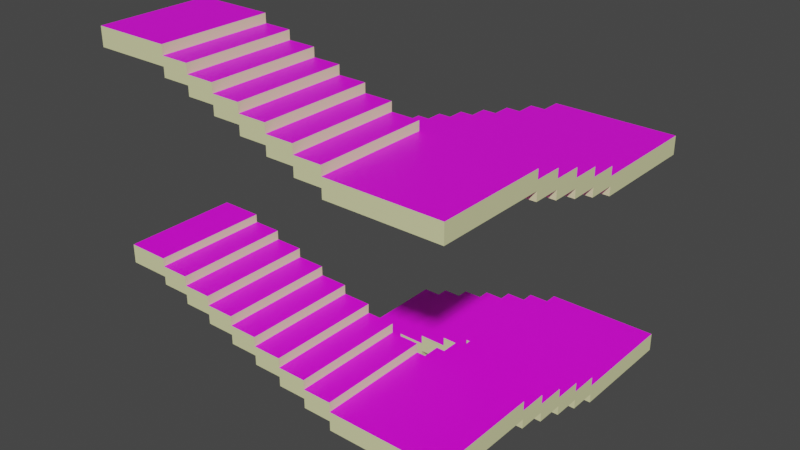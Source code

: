 # Source: stair.blend  (saved by Blender 3.4.6; exported with 4.5.12 LTS)
import bpy
from mathutils import Matrix  # noqa: F401  (used for matrix-valued properties, if any)

bpy.ops.wm.read_factory_settings(use_empty=True)
scene = bpy.context.scene
scene.name = 'Scene'

# ---- collections
col_dwg = bpy.data.collections.new('dwg'); scene.collection.children.link(col_dwg)
col_floor__0 = bpy.data.collections.new('floor  0'); scene.collection.children.link(col_floor__0)
col_stair = bpy.data.collections.new('stair'); col_floor__0.children.link(col_stair)
col_stairs_1 = bpy.data.collections.new('stairs 1'); col_stair.children.link(col_stairs_1)
col_floor_1 = bpy.data.collections.new('floor 1'); scene.collection.children.link(col_floor_1)
col_stair_001 = bpy.data.collections.new('stair.001'); col_floor_1.children.link(col_stair_001)
col_stairs_1_001 = bpy.data.collections.new('stairs 1.001'); col_stair_001.children.link(col_stairs_1_001)

# ---- images (referenced by path relative to the original .blend; pixels are not part of the script)
import os
ASSET_DIR = os.environ.get("B2B_ASSET_DIR", "")  # directory of the original .blend (textures are referenced by path, not embedded)
HERE = os.path.dirname(os.path.abspath(__file__))  # packed textures are extracted next to this script under _unpacked/

def load_image(name, relpath, width, height, colorspace="sRGB"):
    """Load a texture the original file referenced (path relative to the .blend, or extracted next to this script)."""
    p = next((c for c in (os.path.join(HERE, relpath), os.path.join(ASSET_DIR, relpath)) if relpath and os.path.exists(c)), "")
    if p:
        img = bpy.data.images.load(p, check_existing=True)
        img.name = name
    else:  # same state as the original file: an image datablock whose file is absent (Cycles renders it pink)
        img = bpy.data.images.new(name, width, height)
        img.source = "FILE"
        img.filepath = "//" + (relpath or name)
    img.colorspace_settings.name = colorspace
    return img
img_marble007_2k_roughness_jpg = load_image('Marble007_2K_Roughness.jpg', 'Marble007_2K_Roughness.jpg', 1024, 1024, 'sRGB')

# ---- materials (node trees are filled in below, after node groups)
mat_material = bpy.data.materials.new('Material')
mat_material.use_transparent_shadow = False
mat_material_001 = bpy.data.materials.new('Material.001')
mat_material_001.use_transparent_shadow = False

# ---- material node trees
mat_material.use_nodes = True; mat_material.node_tree.nodes.clear()
_N = mat_material.node_tree.nodes; _L = mat_material.node_tree.links
n0 = _N.new('ShaderNodeBsdfPrincipled'); n0.name = 'Principled BSDF'; n0.location = (10, 300)
n0.distribution = 'GGX'
n0.subsurface_method = 'RANDOM_WALK_SKIN'
n0.inputs[3].default_value = 1.45
n0.inputs[27].default_value = (0.0, 0.0, 0.0, 1.0)
n0.inputs[28].default_value = 1.0
n1 = _N.new('ShaderNodeOutputMaterial'); n1.name = 'Material Output'; n1.location = (300, 300)
n2 = _N.new('ShaderNodeTexImage'); n2.name = 'Image Texture'; n2.location = (-483, 134)
n2.image = img_marble007_2k_roughness_jpg
_L.new(n0.outputs[0], n1.inputs[0])
_L.new(n2.outputs[0], n0.inputs[0])
n1.is_active_output = True
mat_material_001.use_nodes = True; mat_material_001.node_tree.nodes.clear()
_N = mat_material_001.node_tree.nodes; _L = mat_material_001.node_tree.links
n0 = _N.new('ShaderNodeBsdfPrincipled'); n0.name = 'Principled BSDF'; n0.location = (10, 300)
n0.distribution = 'GGX'
n0.subsurface_method = 'RANDOM_WALK_SKIN'
n0.inputs[0].default_value = (0.7953, 0.8, 0.4262, 1.0)
n0.inputs[3].default_value = 1.45
n0.inputs[27].default_value = (0.0, 0.0, 0.0, 1.0)
n0.inputs[28].default_value = 1.0
n1 = _N.new('ShaderNodeOutputMaterial'); n1.name = 'Material Output'; n1.location = (300, 300)
_L.new(n0.outputs[0], n1.inputs[0])
n1.is_active_output = True

# ---- world
world_world = bpy.data.worlds.new('World'); scene.world = world_world
world_world.use_nodes = True; world_world.node_tree.nodes.clear()
_N = world_world.node_tree.nodes; _L = world_world.node_tree.links
n0 = _N.new('ShaderNodeOutputWorld'); n0.name = 'World Output'; n0.location = (300, 300)
n1 = _N.new('ShaderNodeBackground'); n1.name = 'Background'; n1.location = (10, 300)
n1.inputs[0].default_value = (0.05088, 0.05088, 0.05088, 1.0)
_L.new(n1.outputs[0], n0.inputs[0])
n0.is_active_output = True
world_world.color = (0.05088, 0.05088, 0.05088)
world_world.use_sun_shadow = False
world_world.sun_shadow_jitter_overblur = 0.0

# ---- meshes
me_plane_031 = bpy.data.meshes.new('Plane.031')
me_plane_031.from_pydata([(1.243, 4.977, 0.8111), (1.243, -4.977, 0.8111), (-1.243, 4.977, 0.8111), (-1.243, -4.977, 0.8111), (1.243, 4.977, -0.8111), (1.243, -4.977, -0.8111), (-1.243, 4.977, -0.8111), (-1.243, -4.977, -0.8111), (1.243, 4.977, 9.934e-09), (1.243, -4.977, 9.934e-09), (-1.243, 4.977, 9.934e-09), (-1.243, -4.977, 9.934e-09), (-3.729, 14.93, -30.66), (-1.243, 14.93, -30.66), (-3.729, 24.89, -30.66), (-1.243, 24.89, -30.66), (-3.729, 14.93, -31.47), (-1.243, 14.93, -31.47), (-3.729, 24.89, -31.47), (-1.243, 24.89, -31.47), (-1.243, 14.93, -29.85), (-1.243, 24.89, -29.85), (1.243, 14.93, -29.85), (1.243, 24.89, -29.85), (-1.243, 14.93, -31.47), (-1.243, 24.89, -31.47), (1.243, 14.93, -31.47), (1.243, 24.89, -31.47), (1.243, 14.93, -29.03), (1.243, 24.89, -29.03), (3.729, 14.93, -29.03), (3.729, 24.89, -29.03), (1.243, 14.93, -31.47), (1.243, 24.89, -31.47), (3.729, 14.93, -31.47), (3.729, 24.89, -31.47), (3.729, 14.93, -28.22), (3.729, 24.89, -28.22), (6.215, 14.93, -28.22), (6.215, 24.89, -28.22), (3.729, 14.93, -29.85), (3.729, 24.89, -29.85), (6.215, 14.93, -29.85), (6.215, 24.89, -29.85), (6.215, 14.93, -27.41), (6.215, 24.89, -27.41), (8.701, 14.93, -27.41), (8.701, 24.89, -27.41), (6.215, 14.93, -29.03), (6.215, 24.89, -29.03), (8.701, 14.93, -29.03), (8.701, 24.89, -29.03), (8.701, 14.93, -26.6), (8.701, 24.89, -26.6), (11.2, 14.93, -26.6), (11.2, 24.89, -26.6), (8.701, 14.93, -28.22), (8.701, 24.89, -28.22), (11.2, 14.93, -28.22), (11.2, 24.89, -28.22), (11.2, 14.93, -25.79), (11.2, 24.89, -25.79), (21.15, 14.93, -25.79), (21.15, 24.89, -25.79), (11.2, 14.93, -27.41), (11.2, 24.89, -27.41), (21.15, 14.93, -27.41), (21.15, 24.89, -27.41), (11.2, 14.93, -24.98), (21.15, 14.93, -24.98), (11.2, 12.44, -24.98), (21.15, 12.44, -24.98), (11.2, 14.93, -26.6), (21.15, 14.93, -26.6), (11.2, 12.44, -26.6), (21.15, 12.44, -26.6), (11.2, 12.44, -24.17), (21.15, 12.44, -24.17), (11.2, 9.954, -24.17), (21.15, 9.954, -24.17), (11.2, 12.44, -25.79), (21.15, 12.44, -25.79), (11.2, 9.954, -25.79), (21.15, 9.954, -25.79), (11.2, 9.954, -23.36), (21.15, 9.954, -23.36), (11.2, 7.465, -23.36), (21.15, 7.465, -23.36), (11.2, 9.954, -24.98), (21.15, 9.954, -24.98), (11.2, 7.465, -24.98), (21.15, 7.465, -24.98), (11.2, 7.465, -22.55), (21.15, 7.465, -22.55), (11.2, 4.977, -22.55), (21.15, 4.977, -22.55), (11.2, 7.465, -24.17), (21.15, 7.465, -24.17), (11.2, 4.977, -24.17), (21.15, 4.977, -24.17), (11.2, 4.977, -21.73), (21.15, 4.977, -21.73), (11.2, -4.978, -21.73), (21.15, -4.978, -21.73), (11.2, 4.977, -23.36), (21.15, 4.977, -23.36), (11.2, -4.978, -23.36), (21.15, -4.978, -23.36), (11.2, 4.977, -20.92), (11.2, -4.978, -20.92), (8.701, 4.977, -20.92), (8.701, -4.978, -20.92), (11.2, 4.977, -22.55), (11.2, -4.978, -22.55), (8.701, 4.977, -22.55), (8.701, -4.978, -22.55), (8.701, 4.977, -20.11), (8.701, -4.978, -20.11), (6.215, 4.977, -20.11), (6.215, -4.978, -20.11), (8.701, 4.977, -21.73), (8.701, -4.978, -21.73), (6.215, 4.977, -21.73), (6.215, -4.978, -21.73), (6.215, 4.977, -19.3), (6.215, -4.978, -19.3), (3.729, 4.977, -19.3), (3.729, -4.978, -19.3), (6.215, 4.977, -20.92), (6.215, -4.978, -20.92), (3.729, 4.977, -20.92), (3.729, -4.978, -20.92), (3.729, 4.977, -18.49), (3.729, -4.978, -18.49), (1.243, 4.977, -18.49), (1.243, -4.978, -18.49), (3.729, 4.977, -20.11), (3.729, -4.978, -20.11), (1.243, 4.977, -20.11), (1.243, -4.978, -20.11), (1.243, 4.977, -17.68), (1.243, -4.978, -17.68), (-1.243, 4.977, -17.68), (-1.243, -4.978, -17.68), (1.243, 4.977, -19.3), (1.243, -4.978, -19.3), (-1.243, 4.977, -19.3), (-1.243, -4.978, -19.3), (-1.243, 4.977, -16.87), (-1.243, -4.978, -16.87), (-3.729, 4.977, -16.87), (-3.729, -4.978, -16.87), (-1.243, 4.977, -18.49), (-1.243, -4.978, -18.49), (-3.729, 4.977, -18.49), (-3.729, -4.978, -18.49), (-1.243, 4.977, -17.68), (-1.243, -4.978, -17.68), (-3.729, 4.977, -17.68), (-3.729, -4.978, -17.68), (-3.729, 4.977, -16.06), (-3.729, -4.978, -16.06), (-6.215, 4.977, -16.06), (-6.215, -4.978, -16.06), (-3.729, 4.977, -17.68), (-3.729, -4.978, -17.68), (-6.215, 4.977, -17.68), (-6.215, -4.978, -17.68), (-3.729, 4.977, -16.87), (-3.729, -4.978, -16.87), (-6.215, 4.977, -16.87), (-6.215, -4.978, -16.87), (-6.215, 4.977, -15.36), (-6.215, -4.978, -15.36), (-9.856, 4.977, -15.36), (-9.856, -4.978, -15.36), (-6.215, 4.977, -16.98), (-6.215, -4.978, -16.98), (-9.856, 4.977, -16.98), (-9.856, -4.978, -16.98), (-6.215, 4.977, -16.17), (-6.215, -4.978, -16.17), (-9.856, 4.977, -16.17), (-9.856, -4.978, -16.17), (-4.884, 14.93, -12.17), (-4.884, 24.89, -12.17), (-2.398, 14.93, -12.17), (-2.398, 24.89, -12.17), (-4.884, 14.93, -13.79), (-4.884, 24.89, -13.79), (-2.398, 14.93, -13.79), (-2.398, 24.89, -13.79), (-2.398, 14.93, -11.36), (-2.398, 24.89, -11.36), (0.08831, 14.93, -11.36), (0.08831, 24.89, -11.36), (-2.398, 14.93, -13.79), (-2.398, 24.89, -13.79), (0.08831, 14.93, -13.79), (0.08831, 24.89, -13.79), (0.0883, 14.93, -10.54), (0.0883, 24.89, -10.54), (2.574, 14.93, -10.54), (2.574, 24.89, -10.54), (0.0883, 14.93, -12.17), (0.0883, 24.89, -12.17), (2.574, 14.93, -12.17), (2.574, 24.89, -12.17), (2.574, 14.93, -9.734), (2.574, 24.89, -9.734), (5.061, 14.93, -9.734), (5.061, 24.89, -9.734), (2.574, 14.93, -11.36), (2.574, 24.89, -11.36), (5.061, 14.93, -11.36), (5.061, 24.89, -11.36), (5.061, 14.93, -8.922), (5.061, 24.89, -8.922), (7.557, 14.93, -8.922), (7.557, 24.89, -8.922), (5.061, 14.93, -10.54), (5.061, 24.89, -10.54), (7.557, 14.93, -10.54), (7.557, 24.89, -10.54), (10.05, 14.93, -7.3), (10.05, 24.89, -7.3), (21.15, 14.93, -7.3), (21.15, 24.89, -7.3), (10.05, 14.93, -8.922), (10.05, 24.89, -8.922), (21.15, 14.93, -8.922), (21.15, 24.89, -8.922), (11.2, 14.93, -6.489), (21.15, 14.93, -6.489), (11.2, 12.44, -6.489), (21.15, 12.44, -6.489), (11.2, 14.93, -8.111), (21.15, 14.93, -8.111), (11.2, 12.44, -8.111), (21.15, 12.44, -8.111), (11.2, 12.44, -5.678), (21.15, 12.44, -5.678), (11.2, 9.954, -5.678), (21.15, 9.954, -5.678), (11.2, 12.44, -7.3), (21.15, 12.44, -7.3), (11.2, 9.954, -7.3), (21.15, 9.954, -7.3), (11.2, 9.954, -4.867), (21.15, 9.954, -4.867), (11.2, 7.466, -4.867), (21.15, 7.466, -4.867), (11.2, 9.954, -6.489), (21.15, 9.954, -6.489), (11.2, 7.466, -6.489), (21.15, 7.466, -6.489), (11.2, 7.466, -4.056), (21.15, 7.466, -4.056), (11.2, 4.977, -4.056), (21.15, 4.977, -4.056), (11.2, 7.466, -5.678), (21.15, 7.466, -5.678), (11.2, 4.977, -5.678), (21.15, 4.977, -5.678), (11.2, 4.977, -3.245), (21.15, 4.977, -3.245), (11.2, -4.977, -3.245), (21.15, -4.977, -3.245), (11.2, 4.977, -4.867), (21.15, 4.977, -4.867), (11.2, -4.977, -4.867), (21.15, -4.977, -4.867), (11.2, 4.977, -2.433), (11.2, -4.977, -2.433), (8.701, 4.977, -2.433), (8.701, -4.977, -2.433), (11.2, 4.977, -4.056), (11.2, -4.977, -4.056), (8.701, 4.977, -4.056), (8.701, -4.977, -4.056), (8.701, 4.977, -1.622), (8.701, -4.977, -1.622), (6.215, 4.977, -1.622), (6.215, -4.977, -1.622), (8.701, 4.977, -3.245), (8.701, -4.977, -3.245), (6.215, 4.977, -3.245), (6.215, -4.977, -3.245), (6.215, 4.977, -0.8111), (6.215, -4.977, -0.8111), (3.729, 4.977, -0.8111), (3.729, -4.977, -0.8111), (6.215, 4.977, -2.433), (6.215, -4.977, -2.433), (3.729, 4.977, -2.433), (3.729, -4.977, -2.433), (3.729, 4.977, -8.345e-07), (3.729, -4.977, -8.345e-07), (1.243, 4.977, -8.345e-07), (1.243, -4.977, -8.345e-07), (3.729, 4.977, -1.622), (3.729, -4.977, -1.622), (1.243, 4.977, -1.622), (1.243, -4.977, -1.622), (3.729, 4.977, -0.8111), (3.729, -4.977, -0.8111), (1.243, 4.977, -0.8111), (1.243, -4.977, -0.8111), (-1.243, 4.977, 1.622), (-1.243, -4.977, 1.622), (-3.729, 4.977, 1.622), (-3.729, -4.977, 1.622), (-1.243, 4.977, -2.98e-06), (-1.243, -4.977, -2.98e-06), (-3.729, 4.977, -2.98e-06), (-3.729, -4.977, -2.98e-06), (-1.243, 4.977, 0.8111), (-1.243, -4.977, 0.8111), (-3.729, 4.977, 0.8111), (-3.729, -4.977, 0.8111), (-9.856, 14.93, -13.79), (-9.856, 24.89, -13.79), (-7.37, 14.93, -13.79), (-7.37, 24.89, -13.79), (-9.856, 14.93, -15.41), (-9.856, 24.89, -15.41), (-7.37, 14.93, -15.41), (-7.37, 24.89, -15.41), (-7.37, 14.93, -12.98), (-7.37, 24.89, -12.98), (-4.884, 14.93, -12.98), (-4.884, 24.89, -12.98), (-7.37, 14.93, -14.6), (-7.37, 24.89, -14.6), (-4.884, 14.93, -14.6), (-4.884, 24.89, -14.6), (7.557, 14.93, -8.111), (7.557, 24.89, -8.111), (10.05, 14.93, -8.111), (10.05, 24.89, -8.111), (7.557, 14.93, -9.734), (7.557, 24.89, -9.734), (10.05, 14.93, -9.734), (10.05, 24.89, -9.734), (-10.55, -4.977, 2.433), (-10.55, 4.977, 2.433), (-3.729, -4.977, 2.433), (-3.729, 4.977, 2.433), (-10.55, -4.977, 0.8111), (-10.55, 4.977, 0.8111), (-3.729, -4.977, 0.8111), (-3.729, 4.977, 0.8111), (-10.55, -4.977, 1.622), (-10.55, 4.977, 1.622), (-3.729, -4.977, 1.622), (-3.729, 4.977, 1.622)], [], [(1, 0, 2, 3), (5, 7, 6, 4), (8, 9, 5, 4), (11, 10, 6, 7), (9, 11, 7, 5), (10, 8, 4, 6), (2, 0, 8, 10), (1, 3, 11, 9), (3, 2, 10, 11), (0, 1, 9, 8), (12, 13, 15, 14), (16, 18, 19, 17), (12, 14, 18, 16), (13, 12, 16, 17), (15, 13, 17, 19), (14, 15, 19, 18), (21, 20, 22, 23), (25, 27, 26, 24), (20, 21, 25, 24), (23, 22, 26, 27), (21, 23, 27, 25), (22, 20, 24, 26), (29, 28, 30, 31), (33, 35, 34, 32), (28, 29, 33, 32), (31, 30, 34, 35), (29, 31, 35, 33), (30, 28, 32, 34), (37, 36, 38, 39), (41, 43, 42, 40), (36, 37, 41, 40), (39, 38, 42, 43), (37, 39, 43, 41), (38, 36, 40, 42), (45, 44, 46, 47), (49, 51, 50, 48), (44, 45, 49, 48), (47, 46, 50, 51), (45, 47, 51, 49), (46, 44, 48, 50), (53, 52, 54, 55), (57, 59, 58, 56), (52, 53, 57, 56), (55, 54, 58, 59), (53, 55, 59, 57), (54, 52, 56, 58), (61, 60, 62, 63), (65, 67, 66, 64), (60, 61, 65, 64), (63, 62, 66, 67), (61, 63, 67, 65), (62, 60, 64, 66), (69, 68, 70, 71), (73, 75, 74, 72), (68, 69, 73, 72), (71, 70, 74, 75), (69, 71, 75, 73), (70, 68, 72, 74), (77, 76, 78, 79), (81, 83, 82, 80), (76, 77, 81, 80), (79, 78, 82, 83), (77, 79, 83, 81), (78, 76, 80, 82), (85, 84, 86, 87), (89, 91, 90, 88), (84, 85, 89, 88), (87, 86, 90, 91), (85, 87, 91, 89), (86, 84, 88, 90), (93, 92, 94, 95), (97, 99, 98, 96), (92, 93, 97, 96), (95, 94, 98, 99), (93, 95, 99, 97), (94, 92, 96, 98), (101, 100, 102, 103), (105, 107, 106, 104), (100, 101, 105, 104), (103, 102, 106, 107), (101, 103, 107, 105), (102, 100, 104, 106), (109, 108, 110, 111), (113, 115, 114, 112), (108, 109, 113, 112), (111, 110, 114, 115), (109, 111, 115, 113), (110, 108, 112, 114), (117, 116, 118, 119), (121, 123, 122, 120), (116, 117, 121, 120), (119, 118, 122, 123), (117, 119, 123, 121), (118, 116, 120, 122), (125, 124, 126, 127), (129, 131, 130, 128), (124, 125, 129, 128), (127, 126, 130, 131), (125, 127, 131, 129), (126, 124, 128, 130), (133, 132, 134, 135), (137, 139, 138, 136), (132, 133, 137, 136), (135, 134, 138, 139), (133, 135, 139, 137), (134, 132, 136, 138), (141, 140, 142, 143), (145, 147, 146, 144), (140, 141, 145, 144), (143, 142, 146, 147), (141, 143, 147, 145), (142, 140, 144, 146), (149, 148, 150, 151), (153, 155, 154, 152), (156, 157, 153, 152), (159, 158, 154, 155), (157, 159, 155, 153), (158, 156, 152, 154), (150, 148, 156, 158), (149, 151, 159, 157), (151, 150, 158, 159), (148, 149, 157, 156), (161, 160, 162, 163), (165, 167, 166, 164), (168, 169, 165, 164), (171, 170, 166, 167), (169, 171, 167, 165), (170, 168, 164, 166), (162, 160, 168, 170), (161, 163, 171, 169), (163, 162, 170, 171), (160, 161, 169, 168), (173, 172, 174, 175), (177, 179, 178, 176), (180, 181, 177, 176), (183, 182, 178, 179), (181, 183, 179, 177), (182, 180, 176, 178), (174, 172, 180, 182), (173, 175, 183, 181), (175, 174, 182, 183), (172, 173, 181, 180), (185, 184, 186, 187), (189, 191, 190, 188), (184, 185, 189, 188), (187, 186, 190, 191), (185, 187, 191, 189), (186, 184, 188, 190), (193, 192, 194, 195), (197, 199, 198, 196), (192, 193, 197, 196), (195, 194, 198, 199), (193, 195, 199, 197), (194, 192, 196, 198), (201, 200, 202, 203), (205, 207, 206, 204), (200, 201, 205, 204), (203, 202, 206, 207), (201, 203, 207, 205), (202, 200, 204, 206), (209, 208, 210, 211), (213, 215, 214, 212), (208, 209, 213, 212), (211, 210, 214, 215), (209, 211, 215, 213), (210, 208, 212, 214), (217, 216, 218, 219), (221, 223, 222, 220), (216, 217, 221, 220), (219, 218, 222, 223), (217, 219, 223, 221), (218, 216, 220, 222), (225, 224, 226, 227), (229, 231, 230, 228), (224, 225, 229, 228), (227, 226, 230, 231), (225, 227, 231, 229), (226, 224, 228, 230), (233, 232, 234, 235), (237, 239, 238, 236), (232, 233, 237, 236), (235, 234, 238, 239), (233, 235, 239, 237), (234, 232, 236, 238), (241, 240, 242, 243), (245, 247, 246, 244), (240, 241, 245, 244), (243, 242, 246, 247), (241, 243, 247, 245), (242, 240, 244, 246), (249, 248, 250, 251), (253, 255, 254, 252), (248, 249, 253, 252), (251, 250, 254, 255), (249, 251, 255, 253), (250, 248, 252, 254), (257, 256, 258, 259), (261, 263, 262, 260), (256, 257, 261, 260), (259, 258, 262, 263), (257, 259, 263, 261), (258, 256, 260, 262), (265, 264, 266, 267), (269, 271, 270, 268), (264, 265, 269, 268), (267, 266, 270, 271), (265, 267, 271, 269), (266, 264, 268, 270), (273, 272, 274, 275), (277, 279, 278, 276), (272, 273, 277, 276), (275, 274, 278, 279), (273, 275, 279, 277), (274, 272, 276, 278), (281, 280, 282, 283), (285, 287, 286, 284), (280, 281, 285, 284), (283, 282, 286, 287), (281, 283, 287, 285), (282, 280, 284, 286), (289, 288, 290, 291), (293, 295, 294, 292), (288, 289, 293, 292), (291, 290, 294, 295), (289, 291, 295, 293), (290, 288, 292, 294), (297, 296, 298, 299), (301, 303, 302, 300), (304, 305, 301, 300), (307, 306, 302, 303), (305, 307, 303, 301), (306, 304, 300, 302), (298, 296, 304, 306), (297, 299, 307, 305), (299, 298, 306, 307), (296, 297, 305, 304), (309, 308, 310, 311), (313, 315, 314, 312), (316, 317, 313, 312), (319, 318, 314, 315), (317, 319, 315, 313), (318, 316, 312, 314), (310, 308, 316, 318), (309, 311, 319, 317), (311, 310, 318, 319), (308, 309, 317, 316), (321, 320, 322, 323), (325, 327, 326, 324), (320, 321, 325, 324), (323, 322, 326, 327), (321, 323, 327, 325), (322, 320, 324, 326), (329, 328, 330, 331), (333, 335, 334, 332), (328, 329, 333, 332), (331, 330, 334, 335), (329, 331, 335, 333), (330, 328, 332, 334), (337, 336, 338, 339), (341, 343, 342, 340), (336, 337, 341, 340), (339, 338, 342, 343), (337, 339, 343, 341), (338, 336, 340, 342), (345, 344, 346, 347), (349, 351, 350, 348), (352, 353, 349, 348), (354, 352, 348, 350), (353, 355, 351, 349), (355, 354, 350, 351), (347, 346, 354, 355), (345, 347, 355, 353), (346, 344, 352, 354), (344, 345, 353, 352)])
me_plane_031.polygons.foreach_set('material_index', [0, 0, 0, 1, 1, 1, 1, 1, 0, 1, 0, 0, 1, 1, 0, 1, 0, 0, 1, 0, 1, 1, 0, 0, 1, 1, 1, 1, 0, 0, 1, 1, 1, 1, 0, 0, 1, 1, 1, 1, 0, 0, 1, 1, 1, 1, 0, 0, 1, 1, 1, 1, 0, 0, 1, 1, 1, 1, 0, 0, 1, 1, 1, 1, 0, 0, 1, 1, 1, 1, 0, 0, 1, 1, 1, 1, 0, 0, 1, 1, 1, 1, 0, 0, 1, 1, 1, 1, 0, 0, 1, 1, 1, 1, 0, 0, 1, 1, 1, 1, 0, 0, 1, 1, 1, 1, 0, 0, 1, 1, 1, 1, 0, 0, 0, 1, 1, 1, 1, 1, 0, 1, 0, 0, 0, 1, 1, 1, 1, 1, 0, 1, 0, 0, 0, 1, 1, 1, 1, 1, 1, 1, 0, 0, 1, 0, 1, 1, 0, 0, 1, 1, 1, 1, 0, 0, 1, 1, 1, 1, 0, 0, 1, 1, 1, 1, 0, 0, 1, 1, 1, 1, 0, 0, 1, 1, 1, 1, 0, 0, 1, 1, 1, 1, 0, 0, 1, 1, 1, 1, 0, 0, 1, 1, 1, 1, 0, 0, 1, 1, 1, 1, 0, 0, 1, 1, 1, 1, 0, 0, 1, 1, 1, 1, 0, 0, 1, 1, 1, 1, 0, 0, 1, 1, 1, 1, 0, 0, 0, 1, 1, 1, 1, 1, 0, 1, 0, 0, 0, 1, 1, 1, 1, 1, 0, 1, 0, 0, 1, 1, 1, 1, 0, 0, 1, 1, 1, 1, 0, 0, 1, 1, 1, 1, 0, 0, 1, 1, 1, 1, 1, 1, 1, 1])
_uv = me_plane_031.uv_layers.new(name='UVMap')
_uv.uv.foreach_set('vector', [0.7051, 0.1429, 0.7051, 0.0, 0.7407, 0.0, 0.7407, 0.1429, 0.7309, 0.4286, 0.6952, 0.4286, 0.6952, 0.2857, 0.7309, 0.2857, 0.9161, 0.1429, 0.9161, 0.2857, 0.9045, 0.2857, 0.9045, 0.1429, 0.9024, 0.7307, 0.9024, 0.8736, 0.8907, 0.8736, 0.8907, 0.7307, 0.6983, 0.9642, 0.6983, 0.9285, 0.71, 0.9285, 0.71, 0.9642, 0.7682, 0.9644, 0.7682, 0.9287, 0.7798, 0.9287, 0.7798, 0.9644, 0.7565, 0.9644, 0.7565, 0.9287, 0.7682, 0.9287, 0.7682, 0.9644, 0.6867, 0.9642, 0.6867, 0.9285, 0.6983, 0.9285, 0.6983, 0.9642, 0.914, 0.7307, 0.914, 0.8736, 0.9024, 0.8736, 0.9024, 0.7307, 0.9278, 0.1429, 0.9278, 0.2857, 0.9161, 0.2857, 0.9161, 0.1429, 0.6432, 0.7143, 0.6076, 0.7143, 0.6076, 0.5714, 0.6432, 0.5714, 0.03568, 0.5879, 0.03568, 0.7307, 0.0, 0.7307, 0.0, 0.5879, 0.4996, 0.7143, 0.4996, 0.8571, 0.488, 0.8571, 0.488, 0.7143, 0.8092, 0.7856, 0.8092, 0.75, 0.8209, 0.75, 0.8209, 0.7856, 0.4639, 0.7143, 0.4639, 0.8571, 0.4523, 0.8571, 0.4523, 0.7143, 0.8092, 0.75, 0.8092, 0.7143, 0.8209, 0.7143, 0.8209, 0.75, 0.03571, 0.7307, 0.03571, 0.5879, 0.07139, 0.5879, 0.07139, 0.7307, 0.5718, 0.5714, 0.6075, 0.5714, 0.6075, 0.7143, 0.5718, 0.7143, 0.488, 0.7143, 0.488, 0.8571, 0.4647, 0.8571, 0.4647, 0.7143, 0.4523, 0.7143, 0.4523, 0.8571, 0.429, 0.8571, 0.429, 0.7143, 0.118, 0.9451, 0.118, 0.9094, 0.1412, 0.9094, 0.1412, 0.9451, 0.2111, 0.945, 0.2111, 0.9093, 0.2344, 0.9093, 0.2344, 0.945, 0.2857, 0.445, 0.2857, 0.5879, 0.25, 0.5879, 0.25, 0.445, 0.6595, 0.4286, 0.6239, 0.4286, 0.6239, 0.2857, 0.6595, 0.2857, 0.8113, 0.0, 0.8113, 0.1429, 0.7764, 0.1429, 0.7764, 0.0, 0.8209, 0.4286, 0.8209, 0.5714, 0.786, 0.5714, 0.786, 0.4286, 0.6052, 0.8928, 0.6052, 0.8571, 0.6401, 0.8571, 0.6401, 0.8928, 0.675, 0.8928, 0.675, 0.8571, 0.71, 0.8571, 0.71, 0.8928, 0.6432, 0.5714, 0.6432, 0.4286, 0.6789, 0.4286, 0.6789, 0.5714, 0.598, 0.0, 0.6337, 0.0, 0.6337, 0.1429, 0.598, 0.1429, 0.2576, 0.8736, 0.2576, 0.7307, 0.2809, 0.7307, 0.2809, 0.8736, 0.8372, 0.4286, 0.8372, 0.2857, 0.8605, 0.2857, 0.8605, 0.4286, 0.914, 0.9093, 0.914, 0.8736, 0.9373, 0.8736, 0.9373, 0.9093, 0.8442, 0.945, 0.8442, 0.9093, 0.8674, 0.9093, 0.8674, 0.945, 0.7503, 0.5714, 0.7503, 0.7143, 0.7146, 0.7143, 0.7146, 0.5714, 0.7764, 0.1429, 0.7407, 0.1429, 0.7407, 0.0, 0.7764, 0.0, 0.309, 0.7143, 0.309, 0.8571, 0.2857, 0.8571, 0.2857, 0.7143, 0.8442, 0.5879, 0.8442, 0.7307, 0.8209, 0.7307, 0.8209, 0.5879, 0.2576, 0.9806, 0.2576, 0.945, 0.2809, 0.945, 0.2809, 0.9806, 0.8674, 0.9806, 0.8674, 0.945, 0.8907, 0.945, 0.8907, 0.9806, 0.5166, 0.2857, 0.5166, 0.1429, 0.5525, 0.1429, 0.5525, 0.2857, 0.4808, 0.1429, 0.5166, 0.1429, 0.5166, 0.2857, 0.4808, 0.2857, 0.2344, 0.8736, 0.2344, 0.7307, 0.2576, 0.7307, 0.2576, 0.8736, 0.02328, 0.8736, 0.02328, 0.7307, 0.04656, 0.7307, 0.04656, 0.8736, 0.02328, 0.9094, 0.02328, 0.8736, 0.04656, 0.8736, 0.04656, 0.9094, 0.786, 0.893, 0.786, 0.8571, 0.8092, 0.8571, 0.8092, 0.893, 0.0, 0.1593, 0.1429, 0.1593, 0.1429, 0.3021, 0.0, 0.3021, 0.2857, 0.1429, 0.2857, 0.0, 0.4286, 0.0, 0.4286, 0.1429, 0.8907, 0.4286, 0.8907, 0.5714, 0.8674, 0.5714, 0.8674, 0.4286, 0.8442, 0.7307, 0.8442, 0.8736, 0.8209, 0.8736, 0.8209, 0.7307, 0.9743, 0.1429, 0.9743, 0.0, 0.9976, 0.0, 0.9976, 0.1429, 0.9606, 0.8736, 0.9606, 0.7307, 0.9839, 0.7307, 0.9839, 0.8736, 0.1786, 0.5879, 0.1786, 0.445, 0.2143, 0.445, 0.2143, 0.5879, 0.5623, 0.0, 0.598, 0.0, 0.598, 0.1429, 0.5623, 0.1429, 0.9606, 0.5714, 0.9606, 0.4286, 0.9839, 0.4286, 0.9839, 0.5714, 0.309, 1.0, 0.309, 0.8571, 0.3323, 0.8571, 0.3323, 1.0, 0.6867, 0.9285, 0.6867, 0.8928, 0.71, 0.8928, 0.71, 0.9285, 0.7565, 0.9287, 0.7565, 0.893, 0.7798, 0.893, 0.7798, 0.9287, 0.429, 0.5714, 0.429, 0.4286, 0.4647, 0.4286, 0.4647, 0.5714, 0.07143, 0.445, 0.1071, 0.445, 0.1071, 0.5879, 0.07143, 0.5879, 0.3323, 1.0, 0.3323, 0.8571, 0.3556, 0.8571, 0.3556, 1.0, 0.3556, 1.0, 0.3556, 0.8571, 0.3788, 0.8571, 0.3788, 1.0, 0.2576, 0.8736, 0.2576, 0.9093, 0.2344, 0.9093, 0.2344, 0.8736, 0.2809, 0.8736, 0.2809, 0.9093, 0.2576, 0.9093, 0.2576, 0.8736, 0.2143, 0.5879, 0.2143, 0.445, 0.25, 0.445, 0.25, 0.5879, 0.5719, 0.4286, 0.6076, 0.4286, 0.6076, 0.5714, 0.5719, 0.5714, 0.5237, 1.0, 0.5237, 0.8571, 0.547, 0.8571, 0.547, 1.0, 0.4021, 1.0, 0.4021, 0.8571, 0.4254, 0.8571, 0.4254, 1.0, 0.786, 0.9287, 0.786, 0.893, 0.8092, 0.893, 0.8092, 0.9287, 0.6634, 0.9285, 0.6634, 0.8928, 0.6867, 0.8928, 0.6867, 0.9285, 0.03571, 0.5879, 0.03571, 0.445, 0.07143, 0.445, 0.07143, 0.5879, 0.5361, 0.4286, 0.5719, 0.4286, 0.5719, 0.5714, 0.5361, 0.5714, 0.4647, 1.0, 0.4647, 0.8571, 0.488, 0.8571, 0.488, 1.0, 0.2857, 1.0, 0.2857, 0.8571, 0.309, 0.8571, 0.309, 1.0, 0.8674, 0.9093, 0.8674, 0.8736, 0.8907, 0.8736, 0.8907, 0.9093, 0.8907, 0.9093, 0.8907, 0.8736, 0.914, 0.8736, 0.914, 0.9093, 0.2857, 0.4286, 0.2857, 0.2857, 0.4286, 0.2857, 0.4286, 0.4286, 0.1429, 0.1593, 0.2857, 0.1593, 0.2857, 0.3021, 0.1429, 0.3021, 0.3323, 0.8571, 0.3323, 0.7143, 0.3556, 0.7143, 0.3556, 0.8571, 0.309, 0.8571, 0.309, 0.7143, 0.3323, 0.7143, 0.3323, 0.8571, 0.914, 0.7307, 0.914, 0.5879, 0.9373, 0.5879, 0.9373, 0.7307, 0.8907, 0.7307, 0.8907, 0.5879, 0.914, 0.5879, 0.914, 0.7307, 0.3932, 0.5714, 0.3932, 0.4286, 0.429, 0.4286, 0.429, 0.5714, 0.3215, 0.4286, 0.3574, 0.4286, 0.3574, 0.5714, 0.3215, 0.5714, 0.6634, 0.7143, 0.6634, 0.8571, 0.6401, 0.8571, 0.6401, 0.7143, 0.6401, 0.7143, 0.6401, 0.8571, 0.6168, 0.8571, 0.6168, 0.7143, 0.7565, 0.893, 0.7565, 0.8571, 0.7798, 0.8571, 0.7798, 0.893, 0.0, 0.9094, 0.0, 0.8736, 0.02328, 0.8736, 0.02328, 0.9094, 0.7503, 0.5714, 0.7503, 0.4286, 0.786, 0.4286, 0.786, 0.5714, 0.786, 0.7143, 0.7503, 0.7143, 0.7503, 0.5714, 0.786, 0.5714, 0.06984, 0.7307, 0.06984, 0.8736, 0.04656, 0.8736, 0.04656, 0.7307, 0.02328, 0.7307, 0.02328, 0.8736, 0.0, 0.8736, 0.0, 0.7307, 0.8442, 0.9806, 0.8442, 0.945, 0.8674, 0.945, 0.8674, 0.9806, 0.8209, 0.9806, 0.8209, 0.945, 0.8442, 0.945, 0.8442, 0.9806, 0.3932, 0.7143, 0.3932, 0.5714, 0.4289, 0.5714, 0.4289, 0.7143, 0.3572, 0.7143, 0.3215, 0.7143, 0.3215, 0.5714, 0.3572, 0.5714, 0.09467, 0.7307, 0.09467, 0.8736, 0.07139, 0.8736, 0.07139, 0.7307, 0.8579, 0.1429, 0.8579, 0.2857, 0.8346, 0.2857, 0.8346, 0.1429, 0.1878, 0.945, 0.1878, 0.9093, 0.2111, 0.9093, 0.2111, 0.945, 0.8442, 0.9093, 0.8442, 0.945, 0.8209, 0.945, 0.8209, 0.9093, 0.6694, 0.1429, 0.6694, 0.0, 0.7051, 0.0, 0.7051, 0.1429, 0.3214, 0.7143, 0.2857, 0.7143, 0.2857, 0.5714, 0.3214, 0.5714, 0.8092, 0.7143, 0.8092, 0.8571, 0.786, 0.8571, 0.786, 0.7143, 0.8674, 0.4286, 0.8674, 0.5714, 0.8442, 0.5714, 0.8442, 0.4286, 0.2344, 0.945, 0.2344, 0.9093, 0.2576, 0.9093, 0.2576, 0.945, 0.2576, 0.945, 0.2576, 0.9093, 0.2809, 0.9093, 0.2809, 0.945, 0.7146, 0.5714, 0.7146, 0.4286, 0.7503, 0.4286, 0.7503, 0.5714, 0.2143, 0.7307, 0.1786, 0.7307, 0.1786, 0.5879, 0.2143, 0.5879, 0.7798, 0.7143, 0.7798, 0.8571, 0.7565, 0.8571, 0.7565, 0.7143, 0.7565, 0.7143, 0.7565, 0.8571, 0.7332, 0.8571, 0.7332, 0.7143, 0.9373, 0.945, 0.9373, 0.9093, 0.9606, 0.9093, 0.9606, 0.945, 0.71, 0.9451, 0.71, 0.9094, 0.7332, 0.9094, 0.7332, 0.9451, 0.25, 0.7307, 0.25, 0.5879, 0.2857, 0.5879, 0.2857, 0.7307, 0.1784, 0.7307, 0.1428, 0.7307, 0.1428, 0.5879, 0.1784, 0.5879, 0.8791, 0.7307, 0.8791, 0.8736, 0.8674, 0.8736, 0.8674, 0.7307, 0.8928, 0.1429, 0.8928, 0.2857, 0.8812, 0.2857, 0.8812, 0.1429, 0.1529, 0.9451, 0.1529, 0.9094, 0.1645, 0.9094, 0.1645, 0.9451, 0.7449, 0.9451, 0.7449, 0.9094, 0.7565, 0.9094, 0.7565, 0.9451, 0.7332, 0.9451, 0.7332, 0.9094, 0.7449, 0.9094, 0.7449, 0.9451, 0.1412, 0.9451, 0.1412, 0.9094, 0.1529, 0.9094, 0.1529, 0.9451, 0.9045, 0.1429, 0.9045, 0.2857, 0.8928, 0.2857, 0.8928, 0.1429, 0.8907, 0.7307, 0.8907, 0.8736, 0.8791, 0.8736, 0.8791, 0.7307, 0.07139, 0.7307, 0.07139, 0.5879, 0.1071, 0.5879, 0.1071, 0.7307, 0.1427, 0.7307, 0.1071, 0.7307, 0.1071, 0.5879, 0.1427, 0.5879, 0.8696, 0.1429, 0.8696, 0.2857, 0.8579, 0.2857, 0.8579, 0.1429, 0.8791, 0.5879, 0.8791, 0.7307, 0.8674, 0.7307, 0.8674, 0.5879, 0.1063, 0.9451, 0.1063, 0.9094, 0.118, 0.9094, 0.118, 0.9451, 0.9489, 0.9093, 0.9489, 0.8736, 0.9606, 0.8736, 0.9606, 0.9093, 0.9373, 0.9093, 0.9373, 0.8736, 0.9489, 0.8736, 0.9489, 0.9093, 0.09467, 0.9451, 0.09467, 0.9094, 0.1063, 0.9094, 0.1063, 0.9451, 0.8907, 0.5879, 0.8907, 0.7307, 0.8791, 0.7307, 0.8791, 0.5879, 0.8812, 0.1429, 0.8812, 0.2857, 0.8696, 0.2857, 0.8696, 0.1429, 0.4286, 0.2857, 0.4286, 0.1429, 0.4808, 0.1429, 0.4808, 0.2857, 0.4808, 0.4286, 0.4286, 0.4286, 0.4286, 0.2857, 0.4808, 0.2857, 0.9394, 0.0, 0.9394, 0.1429, 0.9278, 0.1429, 0.9278, 0.0, 0.9394, 0.1429, 0.9394, 0.2857, 0.9278, 0.2857, 0.9278, 0.1429, 0.7216, 0.8571, 0.7216, 0.9094, 0.71, 0.9094, 0.71, 0.8571, 0.7449, 0.9094, 0.7449, 0.8571, 0.7565, 0.8571, 0.7565, 0.9094, 0.7332, 0.9094, 0.7332, 0.8571, 0.7449, 0.8571, 0.7449, 0.9094, 0.7332, 0.8571, 0.7332, 0.9094, 0.7216, 0.9094, 0.7216, 0.8571, 0.951, 0.1429, 0.951, 0.2857, 0.9394, 0.2857, 0.9394, 0.1429, 0.951, 0.0, 0.951, 0.1429, 0.9394, 0.1429, 0.9394, 0.0, 0.6789, 0.7143, 0.6789, 0.5714, 0.7146, 0.5714, 0.7146, 0.7143, 0.5361, 0.5714, 0.5718, 0.5714, 0.5718, 0.7143, 0.5361, 0.7143, 0.4021, 0.7143, 0.4021, 0.8571, 0.3788, 0.8571, 0.3788, 0.7143, 0.5237, 0.7143, 0.5237, 0.8571, 0.5004, 0.8571, 0.5004, 0.7143, 0.2344, 0.9806, 0.2344, 0.945, 0.2576, 0.945, 0.2576, 0.9806, 0.1878, 0.9806, 0.1878, 0.945, 0.2111, 0.945, 0.2111, 0.9806, 0.6239, 0.2857, 0.6239, 0.4286, 0.5882, 0.4286, 0.5882, 0.2857, 0.6596, 0.2857, 0.6239, 0.2857, 0.6239, 0.1429, 0.6596, 0.1429, 0.8209, 0.5714, 0.8209, 0.7143, 0.786, 0.7143, 0.786, 0.5714, 0.8372, 0.2857, 0.8372, 0.4286, 0.8022, 0.4286, 0.8022, 0.2857, 0.5703, 0.8928, 0.5703, 0.8571, 0.6052, 0.8571, 0.6052, 0.8928, 0.6401, 0.8928, 0.6401, 0.8571, 0.675, 0.8571, 0.675, 0.8928, 0.6337, 0.1429, 0.6337, 0.0, 0.6694, 0.0, 0.6694, 0.1429, 0.6076, 0.4286, 0.6432, 0.4286, 0.6432, 0.5714, 0.6076, 0.5714, 0.9536, 0.4286, 0.9536, 0.2857, 0.9769, 0.2857, 0.9769, 0.4286, 0.9373, 0.5714, 0.9373, 0.4286, 0.9606, 0.4286, 0.9606, 0.5714, 0.07139, 0.9451, 0.07139, 0.9094, 0.09467, 0.9094, 0.09467, 0.9451, 0.04656, 0.9451, 0.04656, 0.9094, 0.06984, 0.9094, 0.06984, 0.9451, 0.7666, 0.2857, 0.7666, 0.4286, 0.7309, 0.4286, 0.7309, 0.2857, 0.7666, 0.2857, 0.7309, 0.2857, 0.7309, 0.1429, 0.7666, 0.1429, 0.8837, 0.2857, 0.8837, 0.4286, 0.8605, 0.4286, 0.8605, 0.2857, 0.8812, 0.0, 0.8812, 0.1429, 0.8579, 0.1429, 0.8579, 0.0, 0.9373, 0.9806, 0.9373, 0.945, 0.9606, 0.945, 0.9606, 0.9806, 0.914, 0.9806, 0.914, 0.945, 0.9373, 0.945, 0.9373, 0.9806, 0.5166, 0.4286, 0.5166, 0.2857, 0.5525, 0.2857, 0.5525, 0.4286, 0.2408, 0.3021, 0.2766, 0.3021, 0.2766, 0.445, 0.2408, 0.445, 0.951, 0.1429, 0.951, 0.0, 0.9743, 0.0, 0.9743, 0.1429, 0.9373, 0.7307, 0.9373, 0.5879, 0.9606, 0.5879, 0.9606, 0.7307, 0.09467, 0.9094, 0.09467, 0.8736, 0.118, 0.8736, 0.118, 0.9094, 0.1412, 0.9094, 0.1412, 0.8736, 0.1645, 0.8736, 0.1645, 0.9094, 0.1429, 9.537e-07, 0.2857, 0.0, 0.2857, 0.1593, 0.1429, 0.1593, 0.0, 0.1593, 0.0, 0.0, 0.1429, 0.0, 0.1429, 0.1593, 0.7332, 0.7143, 0.7332, 0.8571, 0.71, 0.8571, 0.71, 0.7143, 0.8674, 0.5879, 0.8674, 0.7307, 0.8442, 0.7307, 0.8442, 0.5879, 0.8209, 0.5879, 0.8209, 0.4286, 0.8442, 0.4286, 0.8442, 0.5879, 0.8113, 0.1593, 0.8113, 0.0, 0.8346, 0.0, 0.8346, 0.1593, 0.1429, 0.5879, 0.1429, 0.445, 0.1786, 0.445, 0.1786, 0.5879, 0.5525, 0.2857, 0.5882, 0.2857, 0.5882, 0.4286, 0.5525, 0.4286, 0.3788, 1.0, 0.3788, 0.8571, 0.4021, 0.8571, 0.4021, 1.0, 0.914, 0.8736, 0.914, 0.7307, 0.9373, 0.7307, 0.9373, 0.8736, 0.6401, 0.9285, 0.6401, 0.8928, 0.6634, 0.8928, 0.6634, 0.9285, 0.6168, 0.9285, 0.6168, 0.8928, 0.6401, 0.8928, 0.6401, 0.9285, 0.4647, 0.5714, 0.4647, 0.4286, 0.5004, 0.4286, 0.5004, 0.5714, 0.1071, 0.445, 0.1429, 0.445, 0.1429, 0.5879, 0.1071, 0.5879, 0.8346, 0.1429, 0.8346, 0.0, 0.8579, 0.0, 0.8579, 0.1429, 0.118, 0.8736, 0.118, 0.7307, 0.1412, 0.7307, 0.1412, 0.8736, 0.2111, 0.8736, 0.2111, 0.9093, 0.1878, 0.9093, 0.1878, 0.8736, 0.2344, 0.8736, 0.2344, 0.9093, 0.2111, 0.9093, 0.2111, 0.8736, 0.5525, 0.2857, 0.5525, 0.1429, 0.5882, 0.1429, 0.5882, 0.2857, 0.5882, 0.1429, 0.6239, 0.1429, 0.6239, 0.2857, 0.5882, 0.2857, 0.2111, 0.8736, 0.2111, 0.7307, 0.2344, 0.7307, 0.2344, 0.8736, 0.1412, 0.8736, 0.1412, 0.7307, 0.1645, 0.7307, 0.1645, 0.8736, 0.5703, 0.9285, 0.5703, 0.8928, 0.5936, 0.8928, 0.5936, 0.9285, 0.5936, 0.9285, 0.5936, 0.8928, 0.6168, 0.8928, 0.6168, 0.9285, 0.5004, 0.5714, 0.5004, 0.4286, 0.5361, 0.4286, 0.5361, 0.5714, 0.0, 0.445, 0.03571, 0.445, 0.03571, 0.5879, 0.0, 0.5879, 0.8442, 0.8736, 0.8442, 0.7307, 0.8674, 0.7307, 0.8674, 0.8736, 0.1645, 0.8736, 0.1645, 0.7307, 0.1878, 0.7307, 0.1878, 0.8736, 0.8442, 0.9093, 0.8442, 0.8736, 0.8674, 0.8736, 0.8674, 0.9093, 0.8209, 0.9093, 0.8209, 0.8736, 0.8442, 0.8736, 0.8442, 0.9093, 0.0, 0.445, 0.0, 0.3021, 0.1429, 0.3021, 0.1429, 0.445, 0.2857, 0.1429, 0.4286, 0.1429, 0.4286, 0.2857, 0.2857, 0.2857, 0.09467, 0.8736, 0.09467, 0.7307, 0.118, 0.7307, 0.118, 0.8736, 0.1878, 0.8736, 0.1878, 0.7307, 0.2111, 0.7307, 0.2111, 0.8736, 0.5004, 1.0, 0.5004, 0.8571, 0.5237, 0.8571, 0.5237, 1.0, 0.429, 1.0, 0.429, 0.8571, 0.4523, 0.8571, 0.4523, 1.0, 0.3574, 0.5714, 0.3574, 0.4286, 0.3932, 0.4286, 0.3932, 0.5714, 0.2857, 0.4286, 0.3215, 0.4286, 0.3215, 0.5714, 0.2857, 0.5714, 0.907, 0.2857, 0.907, 0.4286, 0.8837, 0.4286, 0.8837, 0.2857, 0.9045, 0.0, 0.9045, 0.1429, 0.8812, 0.1429, 0.8812, 0.0, 0.04656, 0.9094, 0.04656, 0.8736, 0.06984, 0.8736, 0.06984, 0.9094, 0.07139, 0.9094, 0.07139, 0.8736, 0.09467, 0.8736, 0.09467, 0.9094, 0.7666, 0.4286, 0.7666, 0.2857, 0.8022, 0.2857, 0.8022, 0.4286, 0.8023, 0.2857, 0.7666, 0.2857, 0.7666, 0.1429, 0.8023, 0.1429, 0.9278, 0.0, 0.9278, 0.1429, 0.9045, 0.1429, 0.9045, 0.0, 0.914, 0.4286, 0.914, 0.5714, 0.8907, 0.5714, 0.8907, 0.4286, 0.8907, 0.9806, 0.8907, 0.945, 0.914, 0.945, 0.914, 0.9806, 0.0, 0.9808, 0.0, 0.9451, 0.02328, 0.9451, 0.02328, 0.9808, 0.429, 0.7143, 0.429, 0.5714, 0.4647, 0.5714, 0.4647, 0.7143, 0.393, 0.7143, 0.3574, 0.7143, 0.3574, 0.5714, 0.393, 0.5714, 0.71, 0.7143, 0.71, 0.8571, 0.6867, 0.8571, 0.6867, 0.7143, 0.6867, 0.7143, 0.6867, 0.8571, 0.6634, 0.8571, 0.6634, 0.7143, 0.8907, 0.945, 0.8907, 0.9093, 0.914, 0.9093, 0.914, 0.945, 0.8674, 0.945, 0.8674, 0.9093, 0.8907, 0.9093, 0.8907, 0.945, 0.6596, 0.2857, 0.6596, 0.1429, 0.6952, 0.1429, 0.6952, 0.2857, 0.6952, 0.4286, 0.6595, 0.4286, 0.6595, 0.2857, 0.6952, 0.2857, 0.9187, 0.2857, 0.9187, 0.4286, 0.907, 0.4286, 0.907, 0.2857, 0.9257, 0.4286, 0.9257, 0.5714, 0.914, 0.5714, 0.914, 0.4286, 0.03492, 0.9451, 0.03492, 0.9094, 0.04656, 0.9094, 0.04656, 0.9451, 0.01164, 0.9451, 0.01164, 0.9094, 0.02328, 0.9094, 0.02328, 0.9451, 0.0, 0.9451, 4.256e-10, 0.9094, 0.01164, 0.9094, 0.01164, 0.9451, 0.02328, 0.9451, 0.02328, 0.9094, 0.03492, 0.9094, 0.03492, 0.9451, 0.9373, 0.4286, 0.9373, 0.5714, 0.9257, 0.5714, 0.9257, 0.4286, 0.9303, 0.2857, 0.9303, 0.4286, 0.9187, 0.4286, 0.9187, 0.2857, 0.2143, 0.7307, 0.2143, 0.5879, 0.25, 0.5879, 0.25, 0.7307, 0.7309, 0.2857, 0.6952, 0.2857, 0.6952, 0.1429, 0.7309, 0.1429, 0.9722, 0.7307, 0.9722, 0.5879, 0.9839, 0.5879, 0.9839, 0.7307, 0.9489, 0.8736, 0.9489, 0.7307, 0.9606, 0.7307, 0.9606, 0.8736, 0.6518, 0.9642, 0.6518, 0.9285, 0.6634, 0.9285, 0.6634, 0.9642, 0.7976, 0.9644, 0.7976, 0.9287, 0.8092, 0.9287, 0.8092, 0.9644, 0.786, 0.9644, 0.786, 0.9287, 0.7976, 0.9287, 0.7976, 0.9644, 0.6401, 0.9642, 0.6401, 0.9285, 0.6518, 0.9285, 0.6518, 0.9642, 0.9373, 0.8736, 0.9373, 0.7307, 0.9489, 0.7307, 0.9489, 0.8736, 0.9606, 0.7307, 0.9606, 0.5879, 0.9722, 0.5879, 0.9722, 0.7307, 0.6789, 0.5714, 0.6789, 0.4286, 0.7146, 0.4286, 0.7146, 0.5714, 0.4647, 0.5714, 0.5004, 0.5714, 0.5004, 0.7143, 0.4647, 0.7143, 0.3788, 0.7143, 0.3788, 0.8571, 0.3556, 0.8571, 0.3556, 0.7143, 0.547, 0.7143, 0.547, 0.8571, 0.5237, 0.8571, 0.5237, 0.7143, 0.5936, 0.9285, 0.5936, 0.9642, 0.5703, 0.9642, 0.5703, 0.9285, 0.5936, 0.9642, 0.5936, 0.9285, 0.6168, 0.9285, 0.6168, 0.9642, 0.6432, 0.7143, 0.6432, 0.5714, 0.6789, 0.5714, 0.6789, 0.7143, 0.5004, 0.5714, 0.5361, 0.5714, 0.5361, 0.7143, 0.5004, 0.7143, 0.4254, 0.7143, 0.4254, 0.8571, 0.4021, 0.8571, 0.4021, 0.7143, 0.5703, 0.7143, 0.5703, 0.8571, 0.547, 0.8571, 0.547, 0.7143, 0.2111, 0.9806, 0.2111, 0.945, 0.2344, 0.945, 0.2344, 0.9806, 0.6168, 0.9642, 0.6168, 0.9285, 0.6401, 0.9285, 0.6401, 0.9642, 0.5265, 0.1429, 0.5265, 0.0, 0.5623, 0.0, 0.5623, 0.1429, 0.4808, 0.2857, 0.5166, 0.2857, 0.5166, 0.4286, 0.4808, 0.4286, 0.951, 0.2857, 0.951, 0.1429, 0.9743, 0.1429, 0.9743, 0.2857, 0.9303, 0.4286, 0.9303, 0.2857, 0.9536, 0.2857, 0.9536, 0.4286, 0.118, 0.9094, 0.118, 0.8736, 0.1412, 0.8736, 0.1412, 0.9094, 0.1645, 0.9094, 0.1645, 0.8736, 0.1878, 0.8736, 0.1878, 0.9094, 0.4286, 0.1429, 0.4286, 0.0, 0.5265, 0.0, 0.5265, 0.1429, 0.1429, 0.3021, 0.2408, 0.3021, 0.2408, 0.445, 0.1429, 0.445, 0.5819, 0.7143, 0.5819, 0.8571, 0.5703, 0.8571, 0.5703, 0.7143, 0.5586, 0.8571, 0.5586, 0.9551, 0.547, 0.9551, 0.547, 0.8571, 0.8139, 0.2857, 0.8139, 0.1878, 0.8256, 0.1878, 0.8256, 0.2857, 0.6052, 0.7143, 0.6052, 0.8571, 0.5936, 0.8571, 0.5936, 0.7143, 0.6168, 0.7143, 0.6168, 0.8571, 0.6052, 0.8571, 0.6052, 0.7143, 0.8023, 0.2857, 0.8023, 0.1878, 0.8139, 0.1878, 0.8139, 0.2857, 0.5703, 0.8571, 0.5703, 0.9551, 0.5586, 0.9551, 0.5586, 0.8571, 0.5936, 0.7143, 0.5936, 0.8571, 0.5819, 0.8571, 0.5819, 0.7143])
me_plane_031.materials.append(mat_material)
me_plane_031.materials.append(mat_material_001)
me_plane_031.update()

# ---- objects
ob_plane_036 = bpy.data.objects.new('Plane.036', me_plane_031)

# ---- transforms, parenting, visibility, modifiers, constraints
ob_plane_036.location = (15.34, 15.56, 6.55)
ob_plane_036.scale = (0.1986, 0.1986, 0.1986)

# ---- collection membership
col_stairs_1_001.objects.link(ob_plane_036)

# ---- scene / render settings (as saved in the file)
scene.frame_start = 1; scene.frame_end = 250; scene.frame_set(10)
scene.render.engine = 'BLENDER_EEVEE_NEXT'
scene.cycles.sampling_pattern = 'TABULATED_SOBOL'
scene.cycles.use_light_tree = False
scene.view_settings.view_transform = 'Filmic'
bpy.context.view_layer.update()

# ---- added for rendering (the .blend has no active camera and no usable light): camera, sun
cam_auto = bpy.data.cameras.new('AutoCamera')
cam_auto.lens = 50.0
cam_auto.sensor_width = 36.0
cam_auto.clip_end = 1000.0
ob_auto_camera = bpy.data.objects.new('AutoCamera', cam_auto)
scene.collection.objects.link(ob_auto_camera)
ob_auto_camera.location = (26.5391, 5.36342, 11.7813)
ob_auto_camera.rotation_euler = (1.09748, -7.21219e-08, 0.694738)
scene.camera = ob_auto_camera
light_auto_sun = bpy.data.lights.new('AutoSun', 'SUN')
light_auto_sun.energy = 3.0
light_auto_sun.angle = 0.0523599
ob_auto_sun = bpy.data.objects.new('AutoSun', light_auto_sun)
scene.collection.objects.link(ob_auto_sun)
ob_auto_sun.rotation_euler = (0.872665, 0.174533, 0.523599)
bpy.context.view_layer.update()
